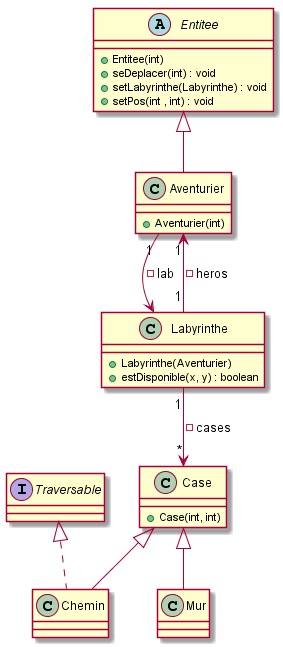

The diagram above was rendered by PlantUML. Its source (embedded in the PNG):
@startuml
class Aventurier{
+Aventurier(int)
}

class Labyrinthe{
+Labyrinthe(Aventurier)
+estDisponible(x, y) : boolean
}

class Case{
+Case(int, int)
}

class Chemin{
}

class Mur{
}

interface Traversable{
}

abstract class Entitee{
+Entitee(int)
+seDeplacer(int) : void
+setLabyrinthe(Labyrinthe) : void
+setPos(int , int) : void
}

Case <|-- Chemin
Case <|-- Mur  
Traversable  <|..  Chemin
Labyrinthe "1" --> "*" Case : -cases
Labyrinthe "1" --> "1" Aventurier : -heros
Aventurier "1" --> Labyrinthe : -lab
Entitee <|-- Aventurier
@enduml